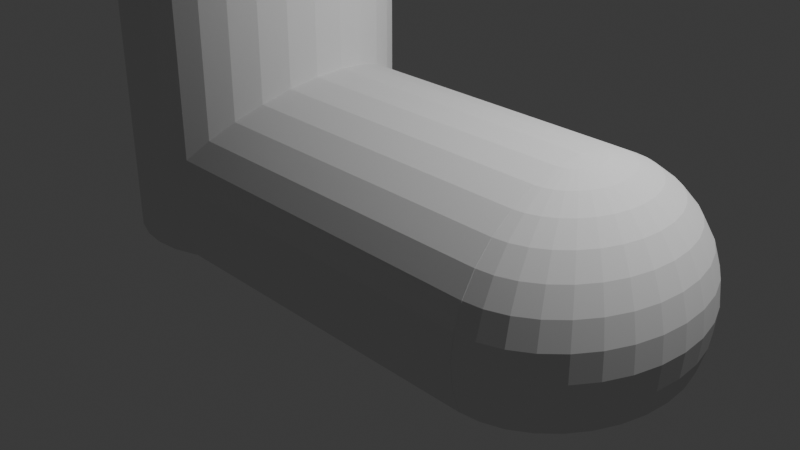 # Source: boots.blend  (saved by Blender 4.4.32; exported with 4.5.12 LTS)
import bpy
from mathutils import Matrix  # noqa: F401  (used for matrix-valued properties, if any)

bpy.ops.wm.read_factory_settings(use_empty=True)
scene = bpy.context.scene
scene.name = 'Scene'

# ---- collections
col_collection = bpy.data.collections.new('Collection'); scene.collection.children.link(col_collection)

# ---- world
world_world = bpy.data.worlds.new('World'); scene.world = world_world
world_world.use_nodes = True; world_world.node_tree.nodes.clear()
_N = world_world.node_tree.nodes; _L = world_world.node_tree.links
n0 = _N.new('ShaderNodeOutputWorld'); n0.name = 'World Output'; n0.location = (300, 300)
n1 = _N.new('ShaderNodeBackground'); n1.name = 'Background'; n1.location = (10, 300)
n1.inputs[0].default_value = (0.05088, 0.05088, 0.05088, 1.0)
_L.new(n1.outputs[0], n0.inputs[0])
n0.is_active_output = True
world_world.color = (0.05088, 0.05088, 0.05088)
world_world.sun_shadow_jitter_overblur = 0.0

# ---- cameras
cam_camera = bpy.data.cameras.new('Camera')
cam_camera.clip_end = 100.0
cam_camera.ortho_scale = 7.314

# ---- lights
light_light = bpy.data.lights.new('Light', 'POINT')
light_light.energy = 1000.0
light_light.shadow_soft_size = 0.1

# ---- meshes
me_x = bpy.data.meshes.new('球')
me_x.from_pydata([(-2.384e-07, 0.5556, 0.8315), (-3.537, 0.94, -0.2391), (-3.545, 1.0, 0.0), (-2.384e-07, 0.8315, 0.5556), (-3.338, 0.9219, -0.2391), (0.01626, 1.0, 0.0), (-3.148, 0.8684, -0.2391), (-3.545, 0.9808, -0.1951), (-2.384e-07, 0.9808, 0.1951), (-2.972, 0.7816, -0.2391), (-2.384e-07, 1.0, 0.0), (0.01626, 0.9808, -0.1951), (-2.384e-07, 0.9808, -0.1951), (-2.818, 0.6647, -0.2391), (-3.545, 0.9239, -0.3827), (0.01626, 0.9239, -0.3827), (-2.692, 0.5222, -0.2391), (0.03806, 0.1913, 0.9808), (-2.598, 0.3597, -0.2391), (0.07466, 0.3753, 0.9239), (0.1084, 0.5449, 0.8315), (0.1379, 0.6935, 0.7071), (-2.54, 0.1834, -0.2391), (0.1622, 0.8155, 0.5556), (-2.52, 0.0, -0.2391), (0.1802, 0.9061, 0.3827), (0.1913, 0.9619, 0.1951), (-2.54, -0.1834, -0.2391), (0.1951, 0.9808, 0.0), (0.1913, 0.9619, -0.1951), (0.1802, 0.9061, -0.3827), (-2.598, -0.3597, -0.2391), (0.07466, 0.1802, 0.9808), (-2.692, -0.5222, -0.2391), (0.1464, 0.3536, 0.9239), (0.2126, 0.5133, 0.8315), (0.2706, 0.6533, 0.7071), (-2.818, -0.6647, -0.2391), (0.3182, 0.7682, 0.5556), (0.3536, 0.8536, 0.3827), (-2.972, -0.7816, -0.2391), (0.3753, 0.9061, 0.1951), (-3.148, -0.8684, -0.2391), (-3.545, -0.9239, -0.3827), (0.3827, 0.9239, 0.0), (-3.338, -0.9219, -0.2391), (0.3753, 0.9061, -0.1951), (0.01626, -0.9239, -0.3827), (-3.537, -0.94, -0.2391), (-3.545, -0.9808, -0.1951), (0.3536, 0.8536, -0.3827), (0.01626, -0.9808, -0.1951), (-3.545, -1.0, 0.0), (0.01626, -1.0, 0.0), (-3.545, -0.9808, 0.1951), (0.01626, -0.9808, 0.1951), (0.1084, 0.1622, 0.9808), (0.2126, 0.3182, 0.9239), (0.01626, -0.9239, 0.3827), (0.3087, 0.4619, 0.8315), (0.01626, -0.8315, 0.5556), (0.3928, 0.5879, 0.7071), (0.4619, 0.6913, 0.5556), (0.01626, -0.7071, 0.7071), (0.5133, 0.7682, 0.3827), (0.5449, 0.8155, 0.1951), (0.01626, -0.5556, 0.8315), (0.5556, 0.8315, 0.0), (0.5449, 0.8155, -0.1951), (0.5133, 0.7682, -0.3827), (0.01626, -0.3827, 0.9239), (0.01626, -0.1951, 0.9808), (0.01626, 0.0, 1.0), (0.01626, 0.1951, 0.9808), (0.1379, 0.1379, 0.9808), (0.2706, 0.2706, 0.9239), (0.01626, 0.3827, 0.9239), (0.3928, 0.3928, 0.8315), (0.5, 0.5, 0.7071), (0.5879, 0.5879, 0.5556), (0.01626, 0.5556, 0.8315), (0.6533, 0.6533, 0.3827), (0.01626, 0.7071, 0.7071), (0.6935, 0.6935, 0.1951), (0.7071, 0.7071, 0.0), (0.6935, 0.6935, -0.1951), (0.01626, 0.8315, 0.5556), (0.6533, 0.6533, -0.3827), (0.01626, 0.9239, 0.3827), (-3.545, 0.9808, 0.1951), (0.01626, 0.9808, 0.1951), (0.1622, 0.1084, 0.9808), (0.3182, 0.2126, 0.9239), (0.4619, 0.3087, 0.8315), (0.5879, 0.3928, 0.7071), (0.6913, 0.4619, 0.5556), (0.7682, 0.5133, 0.3827), (0.8155, 0.5449, 0.1951), (0.8315, 0.5556, 0.0), (0.8155, 0.5449, -0.1951), (0.7682, 0.5133, -0.3827), (-2.384e-07, 0.0, 1.0), (0.1802, 0.07466, 0.9808), (0.3536, 0.1464, 0.9239), (0.5133, 0.2126, 0.8315), (0.6533, 0.2706, 0.7071), (0.7682, 0.3182, 0.5556), (0.8536, 0.3536, 0.3827), (0.9061, 0.3753, 0.1951), (0.9239, 0.3827, 0.0), (0.9061, 0.3753, -0.1951), (0.8536, 0.3536, -0.3827), (0.1913, 0.03806, 0.9808), (0.3753, 0.07466, 0.9239), (0.5449, 0.1084, 0.8315), (0.6935, 0.1379, 0.7071), (0.8155, 0.1622, 0.5556), (0.9061, 0.1802, 0.3827), (0.9619, 0.1913, 0.1951), (0.9808, 0.1951, 0.0), (0.9619, 0.1913, -0.1951), (0.9061, 0.1802, -0.3827), (0.1951, -1.118e-08, 0.9808), (0.3827, -2.235e-08, 0.9239), (0.5556, -5.215e-08, 0.8315), (0.7071, 1.49e-08, 0.7071), (0.8315, -8.941e-08, 0.5556), (0.9239, 4.47e-08, 0.3827), (0.9808, -8.941e-08, 0.1951), (1.0, -1.639e-07, 0.0), (0.9808, -8.941e-08, -0.1951), (0.9239, 4.47e-08, -0.3827), (0.1913, -0.03806, 0.9808), (0.3753, -0.07466, 0.9239), (0.5449, -0.1084, 0.8315), (0.6935, -0.1379, 0.7071), (0.8155, -0.1622, 0.5556), (0.9061, -0.1802, 0.3827), (0.9619, -0.1913, 0.1951), (0.9808, -0.1951, 0.0), (0.9619, -0.1913, -0.1951), (0.9061, -0.1802, -0.3827), (0.1802, -0.07466, 0.9808), (0.3536, -0.1464, 0.9239), (0.5133, -0.2126, 0.8315), (0.6533, -0.2706, 0.7071), (0.7682, -0.3182, 0.5556), (0.8536, -0.3536, 0.3827), (0.9061, -0.3753, 0.1951), (0.9239, -0.3827, 0.0), (0.9061, -0.3753, -0.1951), (0.8536, -0.3536, -0.3827), (0.1622, -0.1084, 0.9808), (0.3182, -0.2126, 0.9239), (0.4619, -0.3087, 0.8315), (0.5879, -0.3928, 0.7071), (0.6913, -0.4619, 0.5556), (0.7682, -0.5133, 0.3827), (0.8155, -0.5449, 0.1951), (0.8315, -0.5556, 0.0), (0.8155, -0.5449, -0.1951), (0.7682, -0.5133, -0.3827), (0.1379, -0.1379, 0.9808), (0.2706, -0.2706, 0.9239), (0.3928, -0.3928, 0.8315), (0.5, -0.5, 0.7071), (0.5879, -0.5879, 0.5556), (0.6533, -0.6533, 0.3827), (0.6935, -0.6935, 0.1951), (0.7071, -0.7071, 0.0), (0.6935, -0.6935, -0.1951), (0.6533, -0.6533, -0.3827), (0.1084, -0.1622, 0.9808), (0.2126, -0.3182, 0.9239), (0.3087, -0.4619, 0.8315), (0.3928, -0.5879, 0.7071), (0.4619, -0.6913, 0.5556), (0.5133, -0.7682, 0.3827), (0.5449, -0.8155, 0.1951), (0.5556, -0.8315, 0.0), (0.5449, -0.8155, -0.1951), (0.5133, -0.7682, -0.3827), (0.07466, -0.1802, 0.9808), (0.1464, -0.3536, 0.9239), (0.2126, -0.5133, 0.8315), (0.2706, -0.6533, 0.7071), (0.3182, -0.7682, 0.5556), (0.3536, -0.8536, 0.3827), (0.3753, -0.9061, 0.1951), (0.3827, -0.9239, 0.0), (0.3753, -0.9061, -0.1951), (0.3536, -0.8536, -0.3827), (0.03806, -0.1913, 0.9808), (0.07466, -0.3753, 0.9239), (0.1084, -0.5449, 0.8315), (0.1379, -0.6935, 0.7071), (0.1622, -0.8155, 0.5556), (0.1802, -0.9061, 0.3827), (0.1913, -0.9619, 0.1951), (0.1951, -0.9808, 0.0), (0.1913, -0.9619, -0.1951), (0.1802, -0.9061, -0.3827), (0.01626, 0.8299, 0.5556), (0.01626, 0.9223, 0.3827), (0.01626, 0.9792, 0.1951), (0.01626, 0.9984, 0.0), (0.01626, 0.1935, 0.9808), (0.01626, 0.08175, 0.9918), (0.01626, 0.9792, -0.1951), (0.01626, 0.3811, 0.9239), (0.01626, 0.9223, -0.3827), (0.01626, 0.3818, 0.9235), (0.01626, 0.554, 0.8315), (0.01626, 0.7055, 0.7071), (0.01626, 0.03926, 0.9958), (0.01626, 0.02434, 0.9971), (0.01626, 0.01626, 0.9977), (0.01626, 0.01086, 0.9981), (0.01626, 0.006735, 0.9983), (0.01626, 0.003234, 0.9984), (0.01626, -9.315e-10, 0.9984), (0.01626, -0.003234, 0.9984), (0.01626, -0.006735, 0.9983), (0.01626, -0.01086, 0.9981), (0.01626, -0.01626, 0.9977), (0.01626, -0.02434, 0.9971), (0.01626, -0.03926, 0.9958), (0.01626, -0.08175, 0.9918), (0.01626, -0.9984, 0.0), (0.01626, -0.9792, -0.1951), (0.01626, -0.1935, 0.9808), (0.01626, -0.3811, 0.9239), (0.01626, -0.9223, -0.3827), (0.01626, -0.554, 0.8315), (0.01626, -0.7055, 0.7071), (0.01626, -0.8299, 0.5556), (0.01626, -0.9223, 0.3827), (0.01626, -0.9792, 0.1951), (0.1786, 0.8978, -0.3986), (0.01626, 0.9138, -0.3986), (0.3503, 0.8457, -0.3986), (0.5086, 0.7611, -0.3986), (0.6473, 0.6473, -0.3986), (0.7611, 0.5086, -0.3986), (0.8457, 0.3503, -0.3986), (0.8978, 0.1786, -0.3986), (0.9154, 3.24e-08, -0.3986), (0.8978, -0.1786, -0.3986), (0.8457, -0.3503, -0.3986), (0.7611, -0.5086, -0.3986), (0.6473, -0.6473, -0.3986), (0.5086, -0.7611, -0.3986), (0.3503, -0.8457, -0.3986), (0.1786, -0.8978, -0.3986), (0.01626, -0.9138, -0.3986), (-3.545, 0.9154, -0.3986), (0.01626, 0.9154, -0.3986), (0.01626, -0.9154, -0.3986), (-3.545, -0.9154, -0.3986), (-3.36, -0.9239, 0.3827), (-3.537, -0.94, 0.3295), (-3.545, -0.9393, 0.332), (-3.338, -0.9219, 0.3863), (-3.148, -0.8684, 0.4864), (-3.073, -0.8315, 0.5556), (-2.972, -0.7816, 0.6164), (-2.874, -0.7071, 0.7071), (-2.721, -0.5556, 0.8315), (-2.818, -0.6647, 0.7419), (-2.692, -0.5222, 0.8493), (-2.611, -0.3827, 0.9239), (-2.598, -0.3597, 0.9308), (-2.544, -0.1951, 0.9808), (-2.52, 0.0, 1.0), (-2.54, -0.1834, 0.9819), (-2.544, 0.1951, 0.9808), (-2.54, 0.1834, 0.9819), (-2.611, 0.3827, 0.9239), (-2.598, 0.3597, 0.9308), (-2.721, 0.5556, 0.8315), (-2.692, 0.5222, 0.8493), (-2.874, 0.7071, 0.7071), (-2.818, 0.6647, 0.7419), (-3.073, 0.8315, 0.5556), (-2.972, 0.7816, 0.6164), (-3.36, 0.9239, 0.3827), (-3.148, 0.8684, 0.4864), (-3.338, 0.9219, 0.3863), (-3.537, 0.94, 0.3295), (-3.545, 0.9393, 0.332), (-3.545, -0.9393, -0.2391), (-3.545, 0.9393, -0.2391)], [], [(202, 23, 25, 203), (25, 26, 204, 203), (204, 26, 28, 205), (206, 207, 17), (28, 29, 208, 205), (206, 17, 19, 209), (208, 29, 30, 210), (211, 209, 19, 20, 212), (239, 210, 30, 238), (212, 20, 21, 213), (213, 21, 23, 202), (23, 21, 36, 38), (25, 23, 38, 39), (26, 25, 39, 41), (28, 26, 41, 44), (32, 17, 207, 214), (29, 28, 44, 46), (19, 17, 32, 34), (30, 29, 46, 50), (20, 19, 34, 35), (238, 30, 50, 240), (21, 20, 35, 36), (46, 44, 67, 68), (34, 32, 56, 57), (50, 46, 68, 69), (35, 34, 57, 59), (50, 69, 241, 240), (36, 35, 59, 61), (38, 36, 61, 62), (39, 38, 62, 64), (41, 39, 64, 65), (44, 41, 65, 67), (56, 32, 214, 215), (64, 62, 79, 81), (65, 64, 81, 83), (67, 65, 83, 84), (74, 56, 215, 216), (68, 67, 84, 85), (57, 56, 74, 75), (69, 68, 85, 87), (59, 57, 75, 77), (241, 69, 87, 242), (61, 59, 77, 78), (62, 61, 78, 79), (75, 74, 91, 92), (87, 85, 99, 100), (77, 75, 92, 93), (242, 87, 100, 243), (78, 77, 93, 94), (79, 78, 94, 95), (81, 79, 95, 96), (83, 81, 96, 97), (84, 83, 97, 98), (91, 74, 216, 217), (85, 84, 98, 99), (96, 95, 106, 107), (97, 96, 107, 108), (98, 97, 108, 109), (218, 102, 91, 217), (99, 98, 109, 110), (92, 91, 102, 103), (100, 99, 110, 111), (93, 92, 103, 104), (243, 100, 111, 244), (94, 93, 104, 105), (95, 94, 105, 106), (111, 110, 120, 121), (104, 103, 113, 114), (244, 111, 121, 245), (105, 104, 114, 115), (106, 105, 115, 116), (107, 106, 116, 117), (108, 107, 117, 118), (109, 108, 118, 119), (112, 102, 218, 219), (110, 109, 119, 120), (103, 102, 112, 113), (118, 117, 127, 128), (119, 118, 128, 129), (122, 112, 219, 220), (120, 119, 129, 130), (113, 112, 122, 123), (121, 120, 130, 131), (114, 113, 123, 124), (245, 121, 131, 246), (115, 114, 124, 125), (116, 115, 125, 126), (117, 116, 126, 127), (124, 123, 133, 134), (246, 131, 141, 247), (125, 124, 134, 135), (126, 125, 135, 136), (127, 126, 136, 137), (128, 127, 137, 138), (129, 128, 138, 139), (132, 122, 220, 221), (130, 129, 139, 140), (123, 122, 132, 133), (131, 130, 140, 141), (138, 137, 147, 148), (139, 138, 148, 149), (142, 132, 221, 222), (140, 139, 149, 150), (133, 132, 142, 143), (141, 140, 150, 151), (134, 133, 143, 144), (247, 141, 151, 248), (135, 134, 144, 145), (136, 135, 145, 146), (137, 136, 146, 147), (248, 151, 161, 249), (145, 144, 154, 155), (146, 145, 155, 156), (147, 146, 156, 157), (148, 147, 157, 158), (149, 148, 158, 159), (152, 142, 222, 223), (150, 149, 159, 160), (143, 142, 152, 153), (151, 150, 160, 161), (144, 143, 153, 154), (159, 158, 168, 169), (162, 152, 223, 224), (160, 159, 169, 170), (153, 152, 162, 163), (161, 160, 170, 171), (154, 153, 163, 164), (249, 161, 171, 250), (155, 154, 164, 165), (156, 155, 165, 166), (157, 156, 166, 167), (158, 157, 167, 168), (166, 165, 175, 176), (167, 166, 176, 177), (168, 167, 177, 178), (169, 168, 178, 179), (172, 162, 224, 225), (170, 169, 179, 180), (163, 162, 172, 173), (171, 170, 180, 181), (164, 163, 173, 174), (250, 171, 181, 251), (165, 164, 174, 175), (182, 172, 225, 226), (180, 179, 189, 190), (173, 172, 182, 183), (181, 180, 190, 191), (174, 173, 183, 184), (251, 181, 191, 252), (175, 174, 184, 185), (176, 175, 185, 186), (177, 176, 186, 187), (178, 177, 187, 188), (179, 178, 188, 189), (186, 185, 195, 196), (187, 186, 196, 197), (188, 187, 197, 198), (189, 188, 198, 199), (192, 182, 226, 227), (190, 189, 199, 200), (183, 182, 192, 193), (191, 190, 200, 201), (184, 183, 193, 194), (252, 191, 201, 253), (185, 184, 194, 195), (229, 200, 199, 228), (193, 192, 230, 231), (201, 200, 229, 232), (233, 194, 193, 231), (253, 201, 232, 254), (195, 194, 233, 234), (235, 196, 195, 234), (236, 197, 196, 235), (237, 198, 197, 236), (199, 198, 237, 228), (227, 230, 192), (5, 11, 12, 10), (12, 7, 2, 10), (7, 12, 11, 15, 14), (255, 14, 15, 256), (257, 47, 43, 258), (43, 47, 51, 49), (49, 51, 53, 52), (52, 53, 55, 54), (261, 54, 55, 58, 259, 260), (262, 259, 58, 60, 264, 263), (60, 63, 266, 265, 264), (266, 63, 66, 267, 268), (267, 66, 70, 270, 269), (271, 270, 70, 71, 272), (274, 272, 71, 72, 101, 273), (101, 72, 73, 275, 276, 273), (275, 73, 76, 277, 278), (277, 76, 80, 0, 279, 280), (279, 0, 80, 82, 281, 282), (281, 82, 86, 3, 283, 284), (3, 86, 88, 285, 287, 286, 283), (209, 211, 76, 73, 72, 71, 70, 66, 63, 60, 58, 55, 53, 51, 47, 257, 254, 232, 229, 228, 237, 236, 235, 234, 233, 231, 230, 227, 226, 225, 224, 223, 222, 221, 220, 219, 218, 217, 216, 215, 214, 207, 206), (210, 239, 256, 15, 11, 5, 90, 88, 86, 82, 80, 76, 211, 212, 213, 202, 203, 204, 205, 208), (285, 88, 90, 8, 89, 289, 288), (90, 5, 10, 8), (10, 2, 89, 8), (289, 89, 2, 7, 14, 255, 258, 43, 49, 52, 54, 261, 290, 291), (258, 255, 256, 239, 238, 240, 241, 242, 243, 244, 245, 246, 247, 248, 249, 250, 251, 252, 253, 254, 257), (288, 1, 4, 287, 285), (287, 4, 6, 286), (286, 6, 9, 284, 283), (284, 9, 13, 282, 281), (13, 16, 280, 279, 282), (16, 18, 278, 277, 280), (18, 22, 276, 275, 278), (22, 24, 273, 276), (24, 27, 274, 273), (27, 31, 271, 272, 274), (31, 33, 269, 270, 271), (33, 37, 268, 267, 269), (37, 40, 265, 266, 268), (40, 42, 263, 264, 265), (42, 45, 262, 263), (45, 48, 260, 259, 262), (260, 48, 290, 261), (291, 1, 288, 289), (48, 45, 42, 40, 37, 33, 31, 27, 24, 22, 18, 16, 13, 9, 6, 4, 1, 291, 290)])
_uv = me_x.uv_layers.new(name='UVマップ')
_uv.uv.foreach_set('vector', [0.7469, 0.6875, 0.7188, 0.6875, 0.7188, 0.625, 0.7472, 0.625, 0.7188, 0.625, 0.7188, 0.5625, 0.7473, 0.5625, 0.7472, 0.625, 0.7473, 0.5625, 0.7188, 0.5625, 0.7188, 0.5, 0.7474, 0.5, 0.7366, 0.9375, 0.7277, 0.9733, 0.7188, 0.9375, 0.7188, 0.5, 0.7188, 0.4375, 0.7473, 0.4375, 0.7474, 0.5, 0.7366, 0.9375, 0.7188, 0.9375, 0.7188, 0.875, 0.7432, 0.875, 0.7473, 0.4375, 0.7188, 0.4375, 0.7188, 0.375, 0.7472, 0.375, 0.7432, 0.8747, 0.7432, 0.875, 0.7188, 0.875, 0.7188, 0.8125, 0.7453, 0.8125, 0.7472, 0.3693, 0.7472, 0.375, 0.7188, 0.375, 0.7188, 0.3693, 0.7453, 0.8125, 0.7188, 0.8125, 0.7188, 0.75, 0.7463, 0.75, 0.7463, 0.75, 0.7188, 0.75, 0.7188, 0.6875, 0.7469, 0.6875, 0.7188, 0.6875, 0.7188, 0.75, 0.6875, 0.75, 0.6875, 0.6875, 0.7188, 0.625, 0.7188, 0.6875, 0.6875, 0.6875, 0.6875, 0.625, 0.7188, 0.5625, 0.7188, 0.625, 0.6875, 0.625, 0.6875, 0.5625, 0.7188, 0.5, 0.7188, 0.5625, 0.6875, 0.5625, 0.6875, 0.5, 0.6875, 0.9375, 0.7188, 0.9375, 0.7098, 0.9733, 0.6997, 0.9864, 0.7188, 0.4375, 0.7188, 0.5, 0.6875, 0.5, 0.6875, 0.4375, 0.7188, 0.875, 0.7188, 0.9375, 0.6875, 0.9375, 0.6875, 0.875, 0.7188, 0.375, 0.7188, 0.4375, 0.6875, 0.4375, 0.6875, 0.375, 0.7188, 0.8125, 0.7188, 0.875, 0.6875, 0.875, 0.6875, 0.8125, 0.7188, 0.3693, 0.7188, 0.375, 0.6875, 0.375, 0.6875, 0.3693, 0.7188, 0.75, 0.7188, 0.8125, 0.6875, 0.8125, 0.6875, 0.75, 0.6875, 0.4375, 0.6875, 0.5, 0.6562, 0.5, 0.6562, 0.4375, 0.6875, 0.875, 0.6875, 0.9375, 0.6562, 0.9375, 0.6562, 0.875, 0.6875, 0.375, 0.6875, 0.4375, 0.6562, 0.4375, 0.6562, 0.375, 0.6875, 0.8125, 0.6875, 0.875, 0.6562, 0.875, 0.6562, 0.8125, 0.6875, 0.375, 0.6562, 0.375, 0.6562, 0.3693, 0.6875, 0.3693, 0.6875, 0.75, 0.6875, 0.8125, 0.6562, 0.8125, 0.6562, 0.75, 0.6875, 0.6875, 0.6875, 0.75, 0.6562, 0.75, 0.6562, 0.6875, 0.6875, 0.625, 0.6875, 0.6875, 0.6562, 0.6875, 0.6562, 0.625, 0.6875, 0.5625, 0.6875, 0.625, 0.6562, 0.625, 0.6562, 0.5625, 0.6875, 0.5, 0.6875, 0.5625, 0.6562, 0.5625, 0.6562, 0.5, 0.6562, 0.9375, 0.6875, 0.9375, 0.6753, 0.9864, 0.6695, 0.9906, 0.6562, 0.625, 0.6562, 0.6875, 0.625, 0.6875, 0.625, 0.625, 0.6562, 0.5625, 0.6562, 0.625, 0.625, 0.625, 0.625, 0.5625, 0.6562, 0.5, 0.6562, 0.5625, 0.625, 0.5625, 0.625, 0.5, 0.625, 0.9375, 0.6562, 0.9375, 0.643, 0.9906, 0.6388, 0.9926, 0.6562, 0.4375, 0.6562, 0.5, 0.625, 0.5, 0.625, 0.4375, 0.6562, 0.875, 0.6562, 0.9375, 0.625, 0.9375, 0.625, 0.875, 0.6562, 0.375, 0.6562, 0.4375, 0.625, 0.4375, 0.625, 0.375, 0.6562, 0.8125, 0.6562, 0.875, 0.625, 0.875, 0.625, 0.8125, 0.6562, 0.3693, 0.6562, 0.375, 0.625, 0.375, 0.625, 0.3693, 0.6562, 0.75, 0.6562, 0.8125, 0.625, 0.8125, 0.625, 0.75, 0.6562, 0.6875, 0.6562, 0.75, 0.625, 0.75, 0.625, 0.6875, 0.625, 0.875, 0.625, 0.9375, 0.5938, 0.9375, 0.5938, 0.875, 0.625, 0.375, 0.625, 0.4375, 0.5938, 0.4375, 0.5938, 0.375, 0.625, 0.8125, 0.625, 0.875, 0.5938, 0.875, 0.5938, 0.8125, 0.625, 0.3693, 0.625, 0.375, 0.5938, 0.375, 0.5938, 0.3693, 0.625, 0.75, 0.625, 0.8125, 0.5938, 0.8125, 0.5938, 0.75, 0.625, 0.6875, 0.625, 0.75, 0.5938, 0.75, 0.5938, 0.6875, 0.625, 0.625, 0.625, 0.6875, 0.5938, 0.6875, 0.5938, 0.625, 0.625, 0.5625, 0.625, 0.625, 0.5938, 0.625, 0.5938, 0.5625, 0.625, 0.5, 0.625, 0.5625, 0.5938, 0.5625, 0.5938, 0.5, 0.5938, 0.9375, 0.625, 0.9375, 0.6112, 0.9926, 0.6078, 0.9937, 0.625, 0.4375, 0.625, 0.5, 0.5938, 0.5, 0.5938, 0.4375, 0.5938, 0.625, 0.5938, 0.6875, 0.5625, 0.6875, 0.5625, 0.625, 0.5938, 0.5625, 0.5938, 0.625, 0.5625, 0.625, 0.5625, 0.5625, 0.5938, 0.5, 0.5938, 0.5625, 0.5625, 0.5625, 0.5625, 0.5, 0.5767, 0.9944, 0.5625, 0.9375, 0.5938, 0.9375, 0.5797, 0.9937, 0.5938, 0.4375, 0.5938, 0.5, 0.5625, 0.5, 0.5625, 0.4375, 0.5938, 0.875, 0.5938, 0.9375, 0.5625, 0.9375, 0.5625, 0.875, 0.5938, 0.375, 0.5938, 0.4375, 0.5625, 0.4375, 0.5625, 0.375, 0.5938, 0.8125, 0.5938, 0.875, 0.5625, 0.875, 0.5625, 0.8125, 0.5938, 0.3693, 0.5938, 0.375, 0.5625, 0.375, 0.5625, 0.3693, 0.5938, 0.75, 0.5938, 0.8125, 0.5625, 0.8125, 0.5625, 0.75, 0.5938, 0.6875, 0.5938, 0.75, 0.5625, 0.75, 0.5625, 0.6875, 0.5625, 0.375, 0.5625, 0.4375, 0.5312, 0.4375, 0.5312, 0.375, 0.5625, 0.8125, 0.5625, 0.875, 0.5312, 0.875, 0.5312, 0.8125, 0.5625, 0.3693, 0.5625, 0.375, 0.5312, 0.375, 0.5312, 0.3693, 0.5625, 0.75, 0.5625, 0.8125, 0.5312, 0.8125, 0.5312, 0.75, 0.5625, 0.6875, 0.5625, 0.75, 0.5312, 0.75, 0.5312, 0.6875, 0.5625, 0.625, 0.5625, 0.6875, 0.5312, 0.6875, 0.5312, 0.625, 0.5625, 0.5625, 0.5625, 0.625, 0.5312, 0.625, 0.5312, 0.5625, 0.5625, 0.5, 0.5625, 0.5625, 0.5312, 0.5625, 0.5312, 0.5, 0.5312, 0.9375, 0.5625, 0.9375, 0.5483, 0.9944, 0.5455, 0.9947, 0.5625, 0.4375, 0.5625, 0.5, 0.5312, 0.5, 0.5312, 0.4375, 0.5625, 0.875, 0.5625, 0.9375, 0.5312, 0.9375, 0.5312, 0.875, 0.5312, 0.5625, 0.5312, 0.625, 0.5, 0.625, 0.5, 0.5625, 0.5312, 0.5, 0.5312, 0.5625, 0.5, 0.5625, 0.5, 0.5, 0.5, 0.9375, 0.5312, 0.9375, 0.517, 0.9947, 0.5143, 0.9948, 0.5312, 0.4375, 0.5312, 0.5, 0.5, 0.5, 0.5, 0.4375, 0.5312, 0.875, 0.5312, 0.9375, 0.5, 0.9375, 0.5, 0.875, 0.5312, 0.375, 0.5312, 0.4375, 0.5, 0.4375, 0.5, 0.375, 0.5312, 0.8125, 0.5312, 0.875, 0.5, 0.875, 0.5, 0.8125, 0.5312, 0.3693, 0.5312, 0.375, 0.5, 0.375, 0.5, 0.3693, 0.5312, 0.75, 0.5312, 0.8125, 0.5, 0.8125, 0.5, 0.75, 0.5312, 0.6875, 0.5312, 0.75, 0.5, 0.75, 0.5, 0.6875, 0.5312, 0.625, 0.5312, 0.6875, 0.5, 0.6875, 0.5, 0.625, 0.5, 0.8125, 0.5, 0.875, 0.4688, 0.875, 0.4688, 0.8125, 0.5, 0.3693, 0.5, 0.375, 0.4688, 0.375, 0.4688, 0.3693, 0.5, 0.75, 0.5, 0.8125, 0.4688, 0.8125, 0.4688, 0.75, 0.5, 0.6875, 0.5, 0.75, 0.4688, 0.75, 0.4687, 0.6875, 0.5, 0.625, 0.5, 0.6875, 0.4687, 0.6875, 0.4688, 0.625, 0.5, 0.5625, 0.5, 0.625, 0.4688, 0.625, 0.4688, 0.5625, 0.5, 0.5, 0.5, 0.5625, 0.4688, 0.5625, 0.4687, 0.5, 0.4688, 0.9375, 0.5, 0.9375, 0.4857, 0.9948, 0.483, 0.9947, 0.5, 0.4375, 0.5, 0.5, 0.4687, 0.5, 0.4688, 0.4375, 0.5, 0.875, 0.5, 0.9375, 0.4688, 0.9375, 0.4688, 0.875, 0.5, 0.375, 0.5, 0.4375, 0.4688, 0.4375, 0.4688, 0.375, 0.4688, 0.5625, 0.4688, 0.625, 0.4375, 0.625, 0.4375, 0.5625, 0.4687, 0.5, 0.4688, 0.5625, 0.4375, 0.5625, 0.4375, 0.5, 0.4375, 0.9375, 0.4688, 0.9375, 0.4545, 0.9947, 0.4517, 0.9944, 0.4688, 0.4375, 0.4687, 0.5, 0.4375, 0.5, 0.4375, 0.4375, 0.4688, 0.875, 0.4688, 0.9375, 0.4375, 0.9375, 0.4375, 0.875, 0.4688, 0.375, 0.4688, 0.4375, 0.4375, 0.4375, 0.4375, 0.375, 0.4688, 0.8125, 0.4688, 0.875, 0.4375, 0.875, 0.4375, 0.8125, 0.4688, 0.3693, 0.4688, 0.375, 0.4375, 0.375, 0.4375, 0.3693, 0.4688, 0.75, 0.4688, 0.8125, 0.4375, 0.8125, 0.4375, 0.75, 0.4687, 0.6875, 0.4688, 0.75, 0.4375, 0.75, 0.4375, 0.6875, 0.4688, 0.625, 0.4687, 0.6875, 0.4375, 0.6875, 0.4375, 0.625, 0.4375, 0.3693, 0.4375, 0.375, 0.4062, 0.375, 0.4062, 0.3693, 0.4375, 0.75, 0.4375, 0.8125, 0.4062, 0.8125, 0.4062, 0.75, 0.4375, 0.6875, 0.4375, 0.75, 0.4062, 0.75, 0.4062, 0.6875, 0.4375, 0.625, 0.4375, 0.6875, 0.4062, 0.6875, 0.4062, 0.625, 0.4375, 0.5625, 0.4375, 0.625, 0.4062, 0.625, 0.4062, 0.5625, 0.4375, 0.5, 0.4375, 0.5625, 0.4062, 0.5625, 0.4062, 0.5, 0.4062, 0.9375, 0.4375, 0.9375, 0.4233, 0.9944, 0.4203, 0.9937, 0.4375, 0.4375, 0.4375, 0.5, 0.4062, 0.5, 0.4062, 0.4375, 0.4375, 0.875, 0.4375, 0.9375, 0.4062, 0.9375, 0.4062, 0.875, 0.4375, 0.375, 0.4375, 0.4375, 0.4062, 0.4375, 0.4062, 0.375, 0.4375, 0.8125, 0.4375, 0.875, 0.4062, 0.875, 0.4062, 0.8125, 0.4062, 0.5, 0.4062, 0.5625, 0.375, 0.5625, 0.375, 0.5, 0.375, 0.9375, 0.4062, 0.9375, 0.3922, 0.9937, 0.3888, 0.9926, 0.4062, 0.4375, 0.4062, 0.5, 0.375, 0.5, 0.375, 0.4375, 0.4062, 0.875, 0.4062, 0.9375, 0.375, 0.9375, 0.375, 0.875, 0.4062, 0.375, 0.4062, 0.4375, 0.375, 0.4375, 0.375, 0.375, 0.4062, 0.8125, 0.4062, 0.875, 0.375, 0.875, 0.375, 0.8125, 0.4062, 0.3693, 0.4062, 0.375, 0.375, 0.375, 0.375, 0.3693, 0.4062, 0.75, 0.4062, 0.8125, 0.375, 0.8125, 0.375, 0.75, 0.4062, 0.6875, 0.4062, 0.75, 0.375, 0.75, 0.375, 0.6875, 0.4062, 0.625, 0.4062, 0.6875, 0.375, 0.6875, 0.375, 0.625, 0.4062, 0.5625, 0.4062, 0.625, 0.375, 0.625, 0.375, 0.5625, 0.375, 0.6875, 0.375, 0.75, 0.3438, 0.75, 0.3438, 0.6875, 0.375, 0.625, 0.375, 0.6875, 0.3438, 0.6875, 0.3438, 0.625, 0.375, 0.5625, 0.375, 0.625, 0.3438, 0.625, 0.3438, 0.5625, 0.375, 0.5, 0.375, 0.5625, 0.3438, 0.5625, 0.3437, 0.5, 0.3438, 0.9375, 0.375, 0.9375, 0.3612, 0.9926, 0.357, 0.9906, 0.375, 0.4375, 0.375, 0.5, 0.3437, 0.5, 0.3438, 0.4375, 0.375, 0.875, 0.375, 0.9375, 0.3438, 0.9375, 0.3438, 0.875, 0.375, 0.375, 0.375, 0.4375, 0.3438, 0.4375, 0.3438, 0.375, 0.375, 0.8125, 0.375, 0.875, 0.3438, 0.875, 0.3438, 0.8125, 0.375, 0.3693, 0.375, 0.375, 0.3438, 0.375, 0.3438, 0.3693, 0.375, 0.75, 0.375, 0.8125, 0.3438, 0.8125, 0.3438, 0.75, 0.3125, 0.9375, 0.3438, 0.9375, 0.3305, 0.9906, 0.3247, 0.9864, 0.3438, 0.4375, 0.3437, 0.5, 0.3125, 0.5, 0.3125, 0.4375, 0.3438, 0.875, 0.3438, 0.9375, 0.3125, 0.9375, 0.3125, 0.875, 0.3438, 0.375, 0.3438, 0.4375, 0.3125, 0.4375, 0.3125, 0.375, 0.3438, 0.8125, 0.3438, 0.875, 0.3125, 0.875, 0.3125, 0.8125, 0.3438, 0.3693, 0.3438, 0.375, 0.3125, 0.375, 0.3125, 0.3693, 0.3438, 0.75, 0.3438, 0.8125, 0.3125, 0.8125, 0.3125, 0.75, 0.3438, 0.6875, 0.3438, 0.75, 0.3125, 0.75, 0.3125, 0.6875, 0.3438, 0.625, 0.3438, 0.6875, 0.3125, 0.6875, 0.3125, 0.625, 0.3438, 0.5625, 0.3438, 0.625, 0.3125, 0.625, 0.3125, 0.5625, 0.3437, 0.5, 0.3438, 0.5625, 0.3125, 0.5625, 0.3125, 0.5, 0.3125, 0.6875, 0.3125, 0.75, 0.2812, 0.75, 0.2812, 0.6875, 0.3125, 0.625, 0.3125, 0.6875, 0.2812, 0.6875, 0.2812, 0.625, 0.3125, 0.5625, 0.3125, 0.625, 0.2812, 0.625, 0.2812, 0.5625, 0.3125, 0.5, 0.3125, 0.5625, 0.2812, 0.5625, 0.2812, 0.5, 0.2812, 0.9375, 0.3125, 0.9375, 0.3003, 0.9864, 0.2902, 0.9733, 0.3125, 0.4375, 0.3125, 0.5, 0.2812, 0.5, 0.2812, 0.4375, 0.3125, 0.875, 0.3125, 0.9375, 0.2812, 0.9375, 0.2812, 0.875, 0.3125, 0.375, 0.3125, 0.4375, 0.2812, 0.4375, 0.2812, 0.375, 0.3125, 0.8125, 0.3125, 0.875, 0.2812, 0.875, 0.2812, 0.8125, 0.3125, 0.3693, 0.3125, 0.375, 0.2812, 0.375, 0.2812, 0.3693, 0.3125, 0.75, 0.3125, 0.8125, 0.2812, 0.8125, 0.2812, 0.75, 0.2527, 0.4375, 0.2812, 0.4375, 0.2812, 0.5, 0.2526, 0.5, 0.2812, 0.875, 0.2812, 0.9375, 0.2634, 0.9375, 0.2568, 0.875, 0.2812, 0.375, 0.2812, 0.4375, 0.2527, 0.4375, 0.2528, 0.375, 0.2547, 0.8125, 0.2812, 0.8125, 0.2812, 0.875, 0.2568, 0.875, 0.2812, 0.3693, 0.2812, 0.375, 0.2528, 0.375, 0.2528, 0.3693, 0.2812, 0.75, 0.2812, 0.8125, 0.2547, 0.8125, 0.2537, 0.75, 0.2531, 0.6875, 0.2812, 0.6875, 0.2812, 0.75, 0.2537, 0.75, 0.2528, 0.625, 0.2812, 0.625, 0.2812, 0.6875, 0.2531, 0.6875, 0.2527, 0.5625, 0.2812, 0.5625, 0.2812, 0.625, 0.2528, 0.625, 0.2812, 0.5, 0.2812, 0.5625, 0.2527, 0.5625, 0.2526, 0.5, 0.2723, 0.9733, 0.2634, 0.9375, 0.2812, 0.9375, 1.0, 1.0, 0.9688, 1.0, 0.9688, 0.9977, 1.0, 0.9977, 0.9688, 0.9977, 0.9688, 0.5, 1.0, 0.5, 1.0, 0.9977, 0.9688, 0.5, 0.9688, 0.9977, 0.9688, 1.0, 0.9375, 1.0, 0.9375, 0.5, 0.9346, 0.5, 0.9375, 0.5, 0.9375, 1.0, 0.9346, 1.0, 0.5654, 1.0, 0.5625, 1.0, 0.5625, 0.5, 0.5654, 0.5, 0.5625, 0.5, 0.5625, 1.0, 0.5312, 1.0, 0.5312, 0.5, 0.5312, 0.5, 0.5312, 1.0, 0.5, 1.0, 0.5, 0.5, 0.5, 0.5, 0.5, 1.0, 0.4688, 1.0, 0.4688, 0.5, 0.4459, 0.5, 0.4688, 0.5, 0.4688, 1.0, 0.4375, 1.0, 0.4375, 0.526, 0.4464, 0.5011, 0.4368, 0.529, 0.4375, 0.526, 0.4375, 1.0, 0.4062, 1.0, 0.4062, 0.5662, 0.4188, 0.5557, 0.4062, 1.0, 0.375, 1.0, 0.375, 0.5942, 0.3937, 0.5804, 0.4062, 0.5662, 0.375, 0.5942, 0.375, 1.0, 0.3438, 1.0, 0.3438, 0.6156, 0.3663, 0.602, 0.3438, 0.6156, 0.3438, 1.0, 0.3125, 1.0, 0.3125, 0.6311, 0.3377, 0.6198, 0.3087, 0.633, 0.3125, 0.6311, 0.3125, 1.0, 0.2812, 1.0, 0.2812, 0.6406, 0.2794, 0.6411, 0.2812, 0.6406, 0.2812, 1.0, 0.25, 1.0, 0.25, 0.9977, 0.25, 0.6438, 0.25, 0.9977, 0.25, 1.0, 0.2188, 1.0, 0.2188, 0.6406, 0.2206, 0.6411, 0.25, 0.6438, 0.2188, 0.6406, 0.2188, 1.0, 0.1875, 1.0, 0.1875, 0.6311, 0.1913, 0.633, 0.1875, 0.6311, 0.1875, 1.0, 0.1562, 1.0, 0.1562, 0.9977, 0.1562, 0.6156, 0.1623, 0.6198, 0.1562, 0.6156, 0.1562, 0.9977, 0.1562, 1.0, 0.125, 1.0, 0.125, 0.5942, 0.1337, 0.602, 0.125, 0.5942, 0.125, 1.0, 0.09375, 1.0, 0.09375, 0.9977, 0.09375, 0.5662, 0.1063, 0.5804, 0.09375, 0.9977, 0.09375, 1.0, 0.0625, 1.0, 0.0625, 0.526, 0.06316, 0.529, 0.08125, 0.5557, 0.09375, 0.5662, 0.02815, 0.3415, 0.0282, 0.3416, 0.02827, 0.3418, 0.01461, 0.2968, 0.01, 0.25, 0.01461, 0.2032, 0.02827, 0.1582, 0.05045, 0.1167, 0.08029, 0.08029, 0.1167, 0.05045, 0.1582, 0.02827, 0.2032, 0.01461, 0.25, 0.01, 0.2032, 0.01461, 0.1582, 0.02827, 0.1543, 0.0303, 0.1537, 0.03069, 0.1574, 0.02865, 0.2019, 0.015, 0.2461, 0.01038, 0.2019, 0.015, 0.1574, 0.02865, 0.1162, 0.05083, 0.07998, 0.08068, 0.05024, 0.117, 0.02815, 0.1585, 0.01457, 0.2036, 0.01193, 0.2304, 0.01093, 0.2406, 0.01058, 0.2442, 0.01038, 0.2461, 0.01026, 0.2474, 0.01016, 0.2484, 0.01008, 0.2492, 0.01, 0.25, 0.01008, 0.2508, 0.01016, 0.2516, 0.01026, 0.2526, 0.01038, 0.2539, 0.01058, 0.2558, 0.01093, 0.2594, 0.01193, 0.2696, 0.01457, 0.2964, 0.1574, 0.4713, 0.1537, 0.4693, 0.3212, 0.4697, 0.3418, 0.4717, 0.2968, 0.4854, 0.25, 0.49, 0.2968, 0.4854, 0.3418, 0.4717, 0.1167, 0.4496, 0.08029, 0.4197, 0.05045, 0.3833, 0.02827, 0.3418, 0.0282, 0.3416, 0.05024, 0.383, 0.07998, 0.4193, 0.1162, 0.4492, 0.1574, 0.4713, 0.2981, 0.485, 0.2539, 0.4896, 0.2981, 0.485, 0.0625, 0.526, 0.0625, 1.0, 0.03125, 1.0, 0.03125, 0.9977, 0.03125, 0.5, 0.05405, 0.5, 0.05365, 0.5011, 0.03125, 1.0, 0.0, 1.0, 0.0, 0.9977, 0.03125, 0.9977, 0.0, 0.9977, 0.0, 0.5, 0.03125, 0.5, 0.03125, 0.9977, 0.8044, 0.4754, 0.7032, 0.4854, 0.75, 0.49, 0.7032, 0.4854, 0.8418, 0.4717, 0.8457, 0.4697, 0.8457, 0.0303, 0.8418, 0.02827, 0.7968, 0.01461, 0.75, 0.01, 0.7968, 0.01461, 0.8297, 0.02458, 0.812, 0.02458, 0.7512, 0.4754, 0.847, 0.7176, 0.847, 0.5324, 0.6811, 0.5324, 0.6811, 0.5326, 0.6735, 0.5342, 0.6655, 0.5395, 0.6581, 0.548, 0.6517, 0.5595, 0.6464, 0.5736, 0.6424, 0.5896, 0.64, 0.6069, 0.6392, 0.625, 0.64, 0.6431, 0.6424, 0.6604, 0.6464, 0.6764, 0.6517, 0.6905, 0.6581, 0.702, 0.6655, 0.7105, 0.6735, 0.7158, 0.6811, 0.7174, 0.6811, 0.7176, 1.0, 0.5542, 1.0, 0.5, 0.9688, 0.5, 0.9688, 0.5596, 0.9721, 0.5593, 0.9688, 0.5596, 0.9688, 0.5, 0.9375, 0.5, 0.9375, 0.5691, 0.9375, 0.5691, 0.9375, 0.5, 0.9062, 0.5, 0.9062, 0.5815, 0.9242, 0.5757, 0.9062, 0.5815, 0.9062, 0.5, 0.875, 0.5, 0.875, 0.5935, 0.8863, 0.5902, 0.875, 0.5, 0.8438, 0.5, 0.8438, 0.6037, 0.8511, 0.602, 0.875, 0.5935, 0.8438, 0.5, 0.8125, 0.5, 0.8125, 0.6115, 0.8169, 0.6108, 0.8438, 0.6037, 0.8125, 0.5, 0.7812, 0.5, 0.7812, 0.6164, 0.7833, 0.6163, 0.8125, 0.6115, 0.7812, 0.5, 0.75, 0.5, 0.75, 0.6181, 0.7812, 0.6164, 0.75, 0.5, 0.7188, 0.5, 0.7188, 0.6164, 0.75, 0.6181, 0.7188, 0.5, 0.6875, 0.5, 0.6875, 0.6115, 0.7167, 0.6163, 0.7188, 0.6164, 0.6875, 0.5, 0.6562, 0.5, 0.6562, 0.6037, 0.6831, 0.6108, 0.6875, 0.6115, 0.6562, 0.5, 0.625, 0.5, 0.625, 0.5935, 0.6489, 0.602, 0.6562, 0.6037, 0.625, 0.5, 0.5938, 0.5, 0.5938, 0.5815, 0.6137, 0.5902, 0.625, 0.5935, 0.5938, 0.5, 0.5625, 0.5, 0.5625, 0.5691, 0.5758, 0.5757, 0.5938, 0.5815, 0.5625, 0.5, 0.5312, 0.5, 0.5312, 0.5596, 0.5625, 0.5691, 0.5312, 0.5, 0.5, 0.5, 0.5, 0.5542, 0.5279, 0.5593, 0.5312, 0.5596, 0.5, 0.5542, 0.5, 0.5, 0.4987, 0.5, 0.4987, 0.5544, 0.001281, 0.5, 0.0, 0.5, 0.0, 0.5542, 0.001281, 0.5544, 0.75, 0.01, 0.7968, 0.01461, 0.8418, 0.02827, 0.8833, 0.05045, 0.9197, 0.08029, 0.9496, 0.1167, 0.9717, 0.1582, 0.9854, 0.2032, 0.99, 0.25, 0.9854, 0.2968, 0.9717, 0.3418, 0.9496, 0.3833, 0.9197, 0.4197, 0.8833, 0.4496, 0.8418, 0.4717, 0.7968, 0.4854, 0.75, 0.49, 0.7481, 0.4898, 0.7481, 0.01019])
me_x.update()
me_002 = bpy.data.meshes.new('円柱.002')
me_002.from_pydata([(0.0, 1.0, -1.0), (0.0, 0.94, -0.9392), (0.0, 1.0, 1.0), (0.1951, 0.9808, -1.0), (0.1834, 0.9219, -0.9392), (0.1951, 0.9808, 1.0), (0.3827, 0.9239, -1.0), (0.3597, 0.8684, -0.9392), (0.3827, 0.9239, 1.0), (0.5556, 0.8315, -1.0), (0.5222, 0.7816, -0.9392), (0.5556, 0.8315, 1.0), (0.7071, 0.7071, -1.0), (0.6646, 0.6647, -0.9392), (0.7071, 0.7071, 1.0), (0.8315, 0.5556, -1.0), (0.7815, 0.5222, -0.9392), (0.8315, 0.5556, 1.0), (0.9239, 0.3827, -1.0), (0.8683, 0.3597, -0.9392), (0.9239, 0.3827, 1.0), (0.9808, 0.1951, -1.0), (0.9218, 0.1834, -0.9392), (0.9808, 0.1951, 1.0), (1.0, 0.0, -1.0), (0.9398, 0.0, -0.9392), (1.0, 0.0, 1.0), (0.9808, -0.1951, -1.0), (0.9218, -0.1834, -0.9392), (0.9808, -0.1951, 1.0), (0.8683, -0.3597, -0.9392), (0.9239, -0.3827, -1.0), (0.9239, -0.3827, 1.0), (0.8315, -0.5556, -1.0), (0.7815, -0.5222, -0.9392), (0.8315, -0.5556, 1.0), (0.7071, -0.7071, -1.0), (0.6646, -0.6647, -0.9392), (0.7071, -0.7071, 1.0), (0.5556, -0.8315, -1.0), (0.5222, -0.7816, -0.9392), (0.5556, -0.8315, 1.0), (0.3827, -0.9239, -1.0), (0.3597, -0.8684, -0.9392), (0.3827, -0.9239, 1.0), (0.1834, -0.9219, -0.9392), (0.1951, -0.9808, -1.0), (0.1951, -0.9808, 1.0), (0.0, -1.0, -1.0), (0.0, -0.94, -0.9392), (0.0, -1.0, 1.0), (-0.1951, -0.9808, -1.0), (-0.1834, -0.9219, -0.9392), (-0.1951, -0.9808, 1.0), (-0.3827, -0.9239, -1.0), (-0.3597, -0.8684, -0.9392), (-0.3827, -0.9239, 1.0), (-0.5556, -0.8315, -1.0), (-0.5222, -0.7816, -0.9392), (-0.5556, -0.8315, 1.0), (-0.7071, -0.7071, -1.0), (-0.6646, -0.6647, -0.9392), (-0.7071, -0.7071, 1.0), (-0.8315, -0.5556, -1.0), (-0.7815, -0.5222, -0.9392), (-0.8315, -0.5556, 1.0), (-0.9239, -0.3827, -1.0), (-0.8683, -0.3597, -0.9392), (-0.9239, -0.3827, 1.0), (-0.9808, -0.1951, -1.0), (-0.9218, -0.1834, -0.9392), (-0.9808, -0.1951, 1.0), (-1.0, 0.0, -1.0), (-0.9398, 0.0, -0.9392), (-1.0, 0.0, 1.0), (-0.9808, 0.1951, -1.0), (-0.9218, 0.1834, -0.9392), (-0.9808, 0.1951, 1.0), (-0.9239, 0.3827, -1.0), (-0.8683, 0.3597, -0.9392), (-0.9239, 0.3827, 1.0), (-0.8315, 0.5556, -1.0), (-0.7815, 0.5222, -0.9392), (-0.8315, 0.5556, 1.0), (-0.7071, 0.7071, -1.0), (-0.6646, 0.6647, -0.9392), (-0.7071, 0.7071, 1.0), (-0.5556, 0.8315, -1.0), (-0.5222, 0.7816, -0.9392), (-0.5556, 0.8315, 1.0), (-0.3827, 0.9239, -1.0), (-0.3597, 0.8684, -0.9392), (-0.3827, 0.9239, 1.0), (-0.1951, 0.9808, -1.0), (-0.1834, 0.9219, -0.9392), (-0.1951, 0.9808, 1.0), (0.0, 0.94, 1.0), (-0.6646, 0.6647, 1.0), (-0.9398, 0.0, 1.0), (-0.6646, -0.6647, 1.0), (0.0, -0.94, 1.0), (0.6646, -0.6647, 1.0), (0.9398, 0.0, 1.0), (0.6646, 0.6647, 1.0), (-0.7815, 0.5222, 1.0), (-0.5222, 0.7816, 1.0), (-0.1834, 0.9219, 1.0), (-0.3597, 0.8684, 1.0), (0.1834, 0.9219, 1.0), (-0.9218, 0.1834, 1.0), (-0.9218, -0.1834, 1.0), (-0.7815, -0.5222, 1.0), (-0.5222, -0.7816, 1.0), (-0.8683, -0.3597, 1.0), (-0.1834, -0.9219, 1.0), (0.1834, -0.9219, 1.0), (0.5222, -0.7816, 1.0), (0.7815, -0.5222, 1.0), (0.3597, -0.8684, 1.0), (0.5222, 0.7816, 1.0), (0.7815, 0.5222, 1.0), (0.9218, -0.1834, 1.0), (0.9218, 0.1834, 1.0), (0.8683, 0.3597, 1.0), (-0.8683, 0.3597, 1.0), (0.3597, 0.8684, 1.0), (-0.3597, -0.8684, 1.0), (0.8683, -0.3597, 1.0)], [], [(0, 2, 5, 3), (3, 5, 8, 6), (6, 8, 11, 9), (9, 11, 14, 12), (12, 14, 17, 15), (15, 17, 20, 18), (18, 20, 23, 21), (21, 23, 26, 24), (24, 26, 29, 27), (27, 29, 32, 31), (31, 32, 35, 33), (33, 35, 38, 36), (36, 38, 41, 39), (39, 41, 44, 42), (42, 44, 47, 46), (46, 47, 50, 48), (48, 50, 53, 51), (51, 53, 56, 54), (54, 56, 59, 57), (57, 59, 62, 60), (60, 62, 65, 63), (63, 65, 68, 66), (66, 68, 71, 69), (69, 71, 74, 72), (72, 74, 77, 75), (75, 77, 80, 78), (78, 80, 83, 81), (81, 83, 86, 84), (84, 86, 89, 87), (87, 89, 92, 90), (96, 2, 95, 92, 89, 86, 83, 80, 77, 74, 71, 68, 65, 62, 59, 56, 53, 50, 100, 114, 126, 112, 99, 111, 113, 110, 98, 109, 124, 104, 97, 105, 107, 106), (100, 50, 47, 44, 41, 38, 35, 32, 29, 26, 23, 20, 17, 14, 11, 8, 5, 2, 96, 108, 125, 119, 103, 120, 123, 122, 102, 121, 127, 117, 101, 116, 118, 115), (90, 92, 95, 93), (93, 95, 2, 0), (93, 0, 3, 6, 9, 12, 15, 18, 21, 24, 27, 31, 33, 36, 39, 42, 46, 48, 51, 54, 57, 60, 63, 66, 69, 72, 75, 78, 81, 84, 87, 90), (96, 1, 4, 108), (108, 4, 7, 125), (125, 7, 10, 119), (119, 10, 13, 103), (13, 16, 120, 103), (16, 19, 123, 120), (19, 22, 122, 123), (22, 25, 102, 122), (25, 28, 121, 102), (28, 30, 127, 121), (30, 34, 117, 127), (34, 37, 101, 117), (37, 40, 116, 101), (40, 43, 118, 116), (43, 45, 115, 118), (45, 49, 100, 115), (49, 52, 114, 100), (52, 55, 126, 114), (126, 55, 58, 112), (58, 61, 99, 112), (99, 61, 64, 111), (111, 64, 67, 113), (113, 67, 70, 110), (110, 70, 73, 98), (98, 73, 76, 109), (109, 76, 79, 124), (124, 79, 82, 104), (104, 82, 85, 97), (97, 85, 88, 105), (105, 88, 91, 107), (107, 91, 94, 106), (106, 94, 1, 96), (45, 43, 40, 37, 34, 30, 28, 25, 22, 19, 16, 13, 10, 7, 4, 1, 94, 91, 88, 85, 82, 79, 76, 73, 70, 67, 64, 61, 58, 55, 52, 49)])
_uv = me_002.uv_layers.new(name='UVマップ')
_uv.uv.foreach_set('vector', [1.0, 0.5, 1.0, 1.0, 0.9688, 1.0, 0.9688, 0.5, 0.9688, 0.5, 0.9688, 1.0, 0.9375, 1.0, 0.9375, 0.5, 0.9375, 0.5, 0.9375, 1.0, 0.9062, 1.0, 0.9062, 0.5, 0.9062, 0.5, 0.9062, 1.0, 0.875, 1.0, 0.875, 0.5, 0.875, 0.5, 0.875, 1.0, 0.8438, 1.0, 0.8438, 0.5, 0.8438, 0.5, 0.8438, 1.0, 0.8125, 1.0, 0.8125, 0.5, 0.8125, 0.5, 0.8125, 1.0, 0.7812, 1.0, 0.7812, 0.5, 0.7812, 0.5, 0.7812, 1.0, 0.75, 1.0, 0.75, 0.5, 0.75, 0.5, 0.75, 1.0, 0.7188, 1.0, 0.7188, 0.5, 0.7188, 0.5, 0.7188, 1.0, 0.6875, 1.0, 0.6875, 0.5, 0.6875, 0.5, 0.6875, 1.0, 0.6562, 1.0, 0.6562, 0.5, 0.6562, 0.5, 0.6562, 1.0, 0.625, 1.0, 0.625, 0.5, 0.625, 0.5, 0.625, 1.0, 0.5938, 1.0, 0.5938, 0.5, 0.5938, 0.5, 0.5938, 1.0, 0.5625, 1.0, 0.5625, 0.5, 0.5625, 0.5, 0.5625, 1.0, 0.5312, 1.0, 0.5312, 0.5, 0.5312, 0.5, 0.5312, 1.0, 0.5, 1.0, 0.5, 0.5, 0.5, 0.5, 0.5, 1.0, 0.4688, 1.0, 0.4688, 0.5, 0.4688, 0.5, 0.4688, 1.0, 0.4375, 1.0, 0.4375, 0.5, 0.4375, 0.5, 0.4375, 1.0, 0.4062, 1.0, 0.4062, 0.5, 0.4062, 0.5, 0.4062, 1.0, 0.375, 1.0, 0.375, 0.5, 0.375, 0.5, 0.375, 1.0, 0.3438, 1.0, 0.3438, 0.5, 0.3438, 0.5, 0.3438, 1.0, 0.3125, 1.0, 0.3125, 0.5, 0.3125, 0.5, 0.3125, 1.0, 0.2812, 1.0, 0.2812, 0.5, 0.2812, 0.5, 0.2812, 1.0, 0.25, 1.0, 0.25, 0.5, 0.25, 0.5, 0.25, 1.0, 0.2188, 1.0, 0.2188, 0.5, 0.2188, 0.5, 0.2188, 1.0, 0.1875, 1.0, 0.1875, 0.5, 0.1875, 0.5, 0.1875, 1.0, 0.1562, 1.0, 0.1562, 0.5, 0.1562, 0.5, 0.1562, 1.0, 0.125, 1.0, 0.125, 0.5, 0.125, 0.5, 0.125, 1.0, 0.09375, 1.0, 0.09375, 0.5, 0.09375, 0.5, 0.09375, 1.0, 0.0625, 1.0, 0.0625, 0.5, 0.25, 0.4756, 0.25, 0.49, 0.2032, 0.4854, 0.1582, 0.4717, 0.1167, 0.4496, 0.08029, 0.4197, 0.05045, 0.3833, 0.02827, 0.3418, 0.01461, 0.2968, 0.01, 0.25, 0.01461, 0.2032, 0.02827, 0.1582, 0.05045, 0.1167, 0.08029, 0.08029, 0.1167, 0.05045, 0.1582, 0.02827, 0.2032, 0.01461, 0.25, 0.01, 0.25, 0.0244, 0.206, 0.02873, 0.1637, 0.04157, 0.1247, 0.06242, 0.0905, 0.09048, 0.06245, 0.1247, 0.04161, 0.1637, 0.02877, 0.206, 0.02444, 0.25, 0.02877, 0.294, 0.04161, 0.3363, 0.06245, 0.3753, 0.0905, 0.4095, 0.1247, 0.4376, 0.1637, 0.4584, 0.206, 0.4713, 0.25, 0.0244, 0.25, 0.01, 0.2968, 0.01461, 0.3418, 0.02827, 0.3833, 0.05045, 0.4197, 0.08029, 0.4496, 0.1167, 0.4717, 0.1582, 0.4854, 0.2032, 0.49, 0.25, 0.4854, 0.2968, 0.4717, 0.3418, 0.4496, 0.3833, 0.4197, 0.4197, 0.3833, 0.4496, 0.3418, 0.4717, 0.2968, 0.4854, 0.25, 0.49, 0.25, 0.4756, 0.294, 0.4713, 0.3363, 0.4584, 0.3753, 0.4376, 0.4095, 0.4095, 0.4375, 0.3753, 0.4584, 0.3363, 0.4712, 0.294, 0.4756, 0.25, 0.4712, 0.206, 0.4584, 0.1637, 0.4375, 0.1247, 0.4095, 0.09048, 0.3753, 0.06242, 0.3363, 0.04157, 0.294, 0.02873, 0.0625, 0.5, 0.0625, 1.0, 0.03125, 1.0, 0.03125, 0.5, 0.03125, 0.5, 0.03125, 1.0, 0.0, 1.0, 0.0, 0.5, 0.7032, 0.4854, 0.75, 0.49, 0.7968, 0.4854, 0.8418, 0.4717, 0.8833, 0.4496, 0.9197, 0.4197, 0.9496, 0.3833, 0.9717, 0.3418, 0.9854, 0.2968, 0.99, 0.25, 0.9854, 0.2032, 0.9717, 0.1582, 0.9496, 0.1167, 0.9197, 0.08029, 0.8833, 0.05045, 0.8418, 0.02827, 0.7968, 0.01461, 0.75, 0.01, 0.7032, 0.01461, 0.6582, 0.02827, 0.6167, 0.05045, 0.5803, 0.08029, 0.5504, 0.1167, 0.5283, 0.1582, 0.5146, 0.2032, 0.51, 0.25, 0.5146, 0.2968, 0.5283, 0.3418, 0.5504, 0.3833, 0.5803, 0.4197, 0.6167, 0.4496, 0.6582, 0.4717, 1.0, 0.9848, 1.0, 0.5, 0.9688, 0.5, 0.9688, 0.9848, 0.9688, 0.9848, 0.9688, 0.5, 0.9375, 0.5, 0.9375, 0.9848, 0.9375, 0.9848, 0.9375, 0.5, 0.9062, 0.5, 0.9062, 0.9848, 0.9062, 0.9848, 0.9062, 0.5, 0.875, 0.5, 0.875, 0.9848, 0.875, 0.5, 0.8438, 0.5, 0.8438, 0.9848, 0.875, 0.9848, 0.8438, 0.5, 0.8125, 0.5, 0.8125, 0.9848, 0.8438, 0.9848, 0.8125, 0.5, 0.7812, 0.5, 0.7812, 0.9848, 0.8125, 0.9848, 0.7812, 0.5, 0.75, 0.5, 0.75, 0.9848, 0.7812, 0.9848, 0.75, 0.5, 0.7188, 0.5, 0.7188, 0.9848, 0.75, 0.9848, 0.7188, 0.5, 0.6875, 0.5, 0.6875, 0.9848, 0.7188, 0.9848, 0.6875, 0.5, 0.6562, 0.5, 0.6562, 0.9848, 0.6875, 0.9848, 0.6562, 0.5, 0.625, 0.5, 0.625, 0.9848, 0.6562, 0.9848, 0.625, 0.5, 0.5938, 0.5, 0.5938, 0.9848, 0.625, 0.9848, 0.5938, 0.5, 0.5625, 0.5, 0.5625, 0.9848, 0.5938, 0.9848, 0.5625, 0.5, 0.5312, 0.5, 0.5312, 0.9848, 0.5625, 0.9848, 0.5312, 0.5, 0.5, 0.5, 0.5, 0.9848, 0.5312, 0.9848, 0.5, 0.5, 0.4688, 0.5, 0.4688, 0.9848, 0.5, 0.9848, 0.4688, 0.5, 0.4375, 0.5, 0.4375, 0.9848, 0.4688, 0.9848, 0.4375, 0.9848, 0.4375, 0.5, 0.4062, 0.5, 0.4062, 0.9848, 0.4062, 0.5, 0.375, 0.5, 0.375, 0.9848, 0.4062, 0.9848, 0.375, 0.9848, 0.375, 0.5, 0.3438, 0.5, 0.3438, 0.9848, 0.3438, 0.9848, 0.3438, 0.5, 0.3125, 0.5, 0.3125, 0.9848, 0.3125, 0.9848, 0.3125, 0.5, 0.2812, 0.5, 0.2812, 0.9848, 0.2812, 0.9848, 0.2812, 0.5, 0.25, 0.5, 0.25, 0.9848, 0.25, 0.9848, 0.25, 0.5, 0.2188, 0.5, 0.2188, 0.9848, 0.2188, 0.9848, 0.2188, 0.5, 0.1875, 0.5, 0.1875, 0.9848, 0.1875, 0.9848, 0.1875, 0.5, 0.1562, 0.5, 0.1562, 0.9848, 0.1562, 0.9848, 0.1562, 0.5, 0.125, 0.5, 0.125, 0.9848, 0.125, 0.9848, 0.125, 0.5, 0.09375, 0.5, 0.09375, 0.9848, 0.09375, 0.9848, 0.09375, 0.5, 0.0625, 0.5, 0.0625, 0.9848, 0.0625, 0.9848, 0.0625, 0.5, 0.03125, 0.5, 0.03125, 0.9848, 0.03125, 0.9848, 0.03125, 0.5, 0.0, 0.5, 0.0, 0.9848, 0.7968, 0.01461, 0.8418, 0.02827, 0.8833, 0.05045, 0.9197, 0.08029, 0.9496, 0.1167, 0.9717, 0.1582, 0.9854, 0.2032, 0.99, 0.25, 0.9854, 0.2968, 0.9717, 0.3418, 0.9496, 0.3833, 0.9197, 0.4197, 0.8833, 0.4496, 0.8418, 0.4717, 0.7968, 0.4854, 0.75, 0.49, 0.7032, 0.4854, 0.6582, 0.4717, 0.6167, 0.4496, 0.5803, 0.4197, 0.5504, 0.3833, 0.5283, 0.3418, 0.5146, 0.2968, 0.51, 0.25, 0.5146, 0.2032, 0.5283, 0.1582, 0.5504, 0.1167, 0.5803, 0.08029, 0.6167, 0.05045, 0.6582, 0.02827, 0.7032, 0.01461, 0.75, 0.01])
me_002.update()
me_003 = bpy.data.meshes.new('円柱.003')
me_003.from_pydata([(0.0, 1.0, -1.0), (0.0, 1.0, 1.0), (0.1951, 0.9808, -1.0), (0.1951, 0.9808, 1.0), (0.3827, 0.9239, -1.0), (0.3827, 0.9239, 1.0), (0.5556, 0.8315, -1.0), (0.5556, 0.8315, 1.0), (0.7071, 0.7071, -1.0), (0.7071, 0.7071, 1.0), (0.8315, 0.5556, -1.0), (0.8315, 0.5556, 1.0), (0.9239, 0.3827, -1.0), (0.9239, 0.3827, 1.0), (0.9808, 0.1951, -1.0), (0.9808, 0.1951, 1.0), (1.0, 0.0, -1.0), (1.0, 0.0, 1.0), (0.9808, -0.1951, -1.0), (0.9808, -0.1951, 1.0), (0.9239, -0.3827, -1.0), (0.9239, -0.3827, 1.0), (0.8315, -0.5556, -1.0), (0.8315, -0.5556, 1.0), (0.7071, -0.7071, -1.0), (0.7071, -0.7071, 1.0), (0.5556, -0.8315, -1.0), (0.5556, -0.8315, 1.0), (0.3827, -0.9239, -1.0), (0.3827, -0.9239, 1.0), (0.1951, -0.9808, -1.0), (0.1951, -0.9808, 1.0), (0.0, -1.0, -1.0), (0.0, -1.0, 1.0), (-0.1951, -0.9808, -1.0), (-0.1951, -0.9808, 1.0), (-0.3827, -0.9239, -1.0), (-0.3827, -0.9239, 1.0), (-0.5556, -0.8315, -1.0), (-0.5556, -0.8315, 1.0), (-0.7071, -0.7071, -1.0), (-0.7071, -0.7071, 1.0), (-0.8315, -0.5556, -1.0), (-0.8315, -0.5556, 1.0), (-0.9239, -0.3827, -1.0), (-0.9239, -0.3827, 1.0), (-0.9808, -0.1951, -1.0), (-0.9808, -0.1951, 1.0), (-1.0, 0.0, -1.0), (-1.0, 0.0, 1.0), (-0.9808, 0.1951, -1.0), (-0.9808, 0.1951, 1.0), (-0.9239, 0.3827, -1.0), (-0.9239, 0.3827, 1.0), (-0.8315, 0.5556, -1.0), (-0.8315, 0.5556, 1.0), (-0.7071, 0.7071, -1.0), (-0.7071, 0.7071, 1.0), (-0.5556, 0.8315, -1.0), (-0.5556, 0.8315, 1.0), (-0.3827, 0.9239, -1.0), (-0.3827, 0.9239, 1.0), (-0.1951, 0.9808, -1.0), (-0.1951, 0.9808, 1.0)], [], [(0, 1, 3, 2), (2, 3, 5, 4), (4, 5, 7, 6), (6, 7, 9, 8), (8, 9, 11, 10), (10, 11, 13, 12), (12, 13, 15, 14), (14, 15, 17, 16), (16, 17, 19, 18), (18, 19, 21, 20), (20, 21, 23, 22), (22, 23, 25, 24), (24, 25, 27, 26), (26, 27, 29, 28), (28, 29, 31, 30), (30, 31, 33, 32), (32, 33, 35, 34), (34, 35, 37, 36), (36, 37, 39, 38), (38, 39, 41, 40), (40, 41, 43, 42), (42, 43, 45, 44), (44, 45, 47, 46), (46, 47, 49, 48), (48, 49, 51, 50), (50, 51, 53, 52), (52, 53, 55, 54), (54, 55, 57, 56), (56, 57, 59, 58), (58, 59, 61, 60), (3, 1, 63, 61, 59, 57, 55, 53, 51, 49, 47, 45, 43, 41, 39, 37, 35, 33, 31, 29, 27, 25, 23, 21, 19, 17, 15, 13, 11, 9, 7, 5), (60, 61, 63, 62), (62, 63, 1, 0), (0, 2, 4, 6, 8, 10, 12, 14, 16, 18, 20, 22, 24, 26, 28, 30, 32, 34, 36, 38, 40, 42, 44, 46, 48, 50, 52, 54, 56, 58, 60, 62)])
_uv = me_003.uv_layers.new(name='UVマップ')
_uv.uv.foreach_set('vector', [1.0, 0.5, 1.0, 1.0, 0.9688, 1.0, 0.9688, 0.5, 0.9688, 0.5, 0.9688, 1.0, 0.9375, 1.0, 0.9375, 0.5, 0.9375, 0.5, 0.9375, 1.0, 0.9062, 1.0, 0.9062, 0.5, 0.9062, 0.5, 0.9062, 1.0, 0.875, 1.0, 0.875, 0.5, 0.875, 0.5, 0.875, 1.0, 0.8438, 1.0, 0.8438, 0.5, 0.8438, 0.5, 0.8438, 1.0, 0.8125, 1.0, 0.8125, 0.5, 0.8125, 0.5, 0.8125, 1.0, 0.7812, 1.0, 0.7812, 0.5, 0.7812, 0.5, 0.7812, 1.0, 0.75, 1.0, 0.75, 0.5, 0.75, 0.5, 0.75, 1.0, 0.7188, 1.0, 0.7188, 0.5, 0.7188, 0.5, 0.7188, 1.0, 0.6875, 1.0, 0.6875, 0.5, 0.6875, 0.5, 0.6875, 1.0, 0.6562, 1.0, 0.6562, 0.5, 0.6562, 0.5, 0.6562, 1.0, 0.625, 1.0, 0.625, 0.5, 0.625, 0.5, 0.625, 1.0, 0.5938, 1.0, 0.5938, 0.5, 0.5938, 0.5, 0.5938, 1.0, 0.5625, 1.0, 0.5625, 0.5, 0.5625, 0.5, 0.5625, 1.0, 0.5312, 1.0, 0.5312, 0.5, 0.5312, 0.5, 0.5312, 1.0, 0.5, 1.0, 0.5, 0.5, 0.5, 0.5, 0.5, 1.0, 0.4688, 1.0, 0.4688, 0.5, 0.4688, 0.5, 0.4688, 1.0, 0.4375, 1.0, 0.4375, 0.5, 0.4375, 0.5, 0.4375, 1.0, 0.4062, 1.0, 0.4062, 0.5, 0.4062, 0.5, 0.4062, 1.0, 0.375, 1.0, 0.375, 0.5, 0.375, 0.5, 0.375, 1.0, 0.3438, 1.0, 0.3438, 0.5, 0.3438, 0.5, 0.3438, 1.0, 0.3125, 1.0, 0.3125, 0.5, 0.3125, 0.5, 0.3125, 1.0, 0.2812, 1.0, 0.2812, 0.5, 0.2812, 0.5, 0.2812, 1.0, 0.25, 1.0, 0.25, 0.5, 0.25, 0.5, 0.25, 1.0, 0.2188, 1.0, 0.2188, 0.5, 0.2188, 0.5, 0.2188, 1.0, 0.1875, 1.0, 0.1875, 0.5, 0.1875, 0.5, 0.1875, 1.0, 0.1562, 1.0, 0.1562, 0.5, 0.1562, 0.5, 0.1562, 1.0, 0.125, 1.0, 0.125, 0.5, 0.125, 0.5, 0.125, 1.0, 0.09375, 1.0, 0.09375, 0.5, 0.09375, 0.5, 0.09375, 1.0, 0.0625, 1.0, 0.0625, 0.5, 0.2968, 0.4854, 0.25, 0.49, 0.2032, 0.4854, 0.1582, 0.4717, 0.1167, 0.4496, 0.08029, 0.4197, 0.05045, 0.3833, 0.02827, 0.3418, 0.01461, 0.2968, 0.01, 0.25, 0.01461, 0.2032, 0.02827, 0.1582, 0.05045, 0.1167, 0.08029, 0.08029, 0.1167, 0.05045, 0.1582, 0.02827, 0.2032, 0.01461, 0.25, 0.01, 0.2968, 0.01461, 0.3418, 0.02827, 0.3833, 0.05045, 0.4197, 0.08029, 0.4496, 0.1167, 0.4717, 0.1582, 0.4854, 0.2032, 0.49, 0.25, 0.4854, 0.2968, 0.4717, 0.3418, 0.4496, 0.3833, 0.4197, 0.4197, 0.3833, 0.4496, 0.3418, 0.4717, 0.0625, 0.5, 0.0625, 1.0, 0.03125, 1.0, 0.03125, 0.5, 0.03125, 0.5, 0.03125, 1.0, 0.0, 1.0, 0.0, 0.5, 0.75, 0.49, 0.7968, 0.4854, 0.8418, 0.4717, 0.8833, 0.4496, 0.9197, 0.4197, 0.9496, 0.3833, 0.9717, 0.3418, 0.9854, 0.2968, 0.99, 0.25, 0.9854, 0.2032, 0.9717, 0.1582, 0.9496, 0.1167, 0.9197, 0.08029, 0.8833, 0.05045, 0.8418, 0.02827, 0.7968, 0.01461, 0.75, 0.01, 0.7032, 0.01461, 0.6582, 0.02827, 0.6167, 0.05045, 0.5803, 0.08029, 0.5504, 0.1167, 0.5283, 0.1582, 0.5146, 0.2032, 0.51, 0.25, 0.5146, 0.2968, 0.5283, 0.3418, 0.5504, 0.3833, 0.5803, 0.4197, 0.6167, 0.4496, 0.6582, 0.4717, 0.7032, 0.4854])
me_003.update()

# ---- objects
ob_light = bpy.data.objects.new('Light', light_light)
ob_camera = bpy.data.objects.new('Camera', cam_camera)
ob_x = bpy.data.objects.new('球', me_x)
ob_x_1 = bpy.data.objects.new('円柱', me_002)
ob_001 = bpy.data.objects.new('円柱.001', me_003)

# ---- transforms, parenting, visibility, modifiers, constraints
ob_light.location = (4.076, 1.005, 5.904)
ob_light.rotation_euler = (0.6503, 0.05522, 1.866)
ob_light.lock_rotations_4d = False
ob_light.empty_display_type = 'ARROWS'
ob_light.color = (0.0, 0.0, 0.0, 0.0)
ob_light.lineart.crease_threshold = 0.0
ob_camera.location = (7.359, -6.926, 4.958)
ob_camera.rotation_euler = (1.109, 0.0, 0.8149)
ob_camera.lock_rotations_4d = False
ob_camera.empty_display_type = 'ARROWS'
ob_camera.color = (0.0, 0.0, 0.0, 0.0)
ob_camera.display_type = 'WIRE'
ob_camera.lineart.crease_threshold = 0.0
ob_x.location = (2.17, 0.0, 0.0)
ob_x.scale = (1.23, 1.5, 1.38)
ob_x_1.location = (-2.18, 0.0, 3.07)
ob_x_1.scale = (1.33, 1.5, 3.62)
ob_001.location = (-2.18, 0.0, 3.29)
ob_001.scale = (1.25, 1.41, 3.62)

# ---- collection membership
col_collection.objects.link(ob_light)
col_collection.objects.link(ob_camera)
col_collection.objects.link(ob_x)
col_collection.objects.link(ob_x_1)
col_collection.objects.link(ob_001)

# ---- scene / render settings (as saved in the file)
scene.camera = ob_camera
scene.frame_start = 1; scene.frame_end = 250; scene.frame_set(1)
scene.render.engine = 'BLENDER_EEVEE_NEXT'
bpy.context.view_layer.update()
